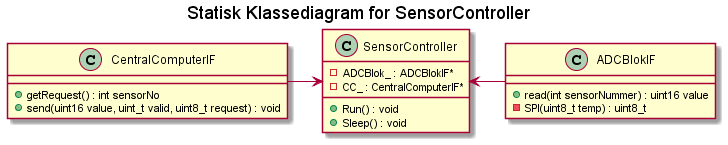

The diagram above was rendered by PlantUML. Its source (embedded in the PNG):
@startuml StatiskKlassediagramforSensorController
title Statisk Klassediagram for SensorController


class ADCBlokIF{
    +read(int sensorNummer) : uint16 value
    -SPI(uint8_t temp) : uint8_t
}

class SensorController{
    +Run() : void
    +Sleep() : void
    -ADCBlok_ : ADCBlokIF*
    -CC_ : CentralComputerIF*

}

class CentralComputerIF{
    +getRequest() : int sensorNo
    +send(uint16 value, uint_t valid, uint8_t request) : void
}

SensorController <- ADCBlokIF
CentralComputerIF -> SensorController

@enduml